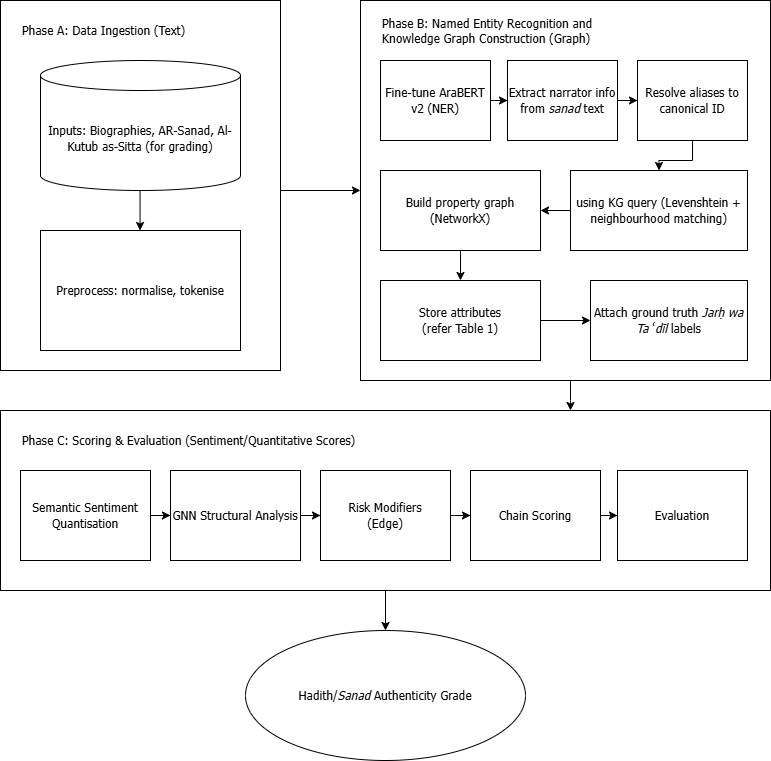

The diagram above was exported from draw.io. Its source (the exported page's mxGraphModel, read from the mxfile embedded in the PNG):
<mxGraphModel dx="1270" dy="774" grid="1" gridSize="10" guides="1" tooltips="1" connect="1" arrows="1" fold="1" page="1" pageScale="1" pageWidth="1654" pageHeight="1169" math="0" shadow="0">
  <root>
    <mxCell id="0" />
    <mxCell id="1" parent="0" />
    <mxCell id="P_pnTVUgVCneHtDNisjz-1" parent="1" style="rounded=0;whiteSpace=wrap;html=1;" value="" vertex="1">
      <mxGeometry height="370" width="280" x="442" y="290" as="geometry" />
    </mxCell>
    <mxCell id="P_pnTVUgVCneHtDNisjz-2" parent="1" style="text;html=1;whiteSpace=wrap;strokeColor=none;fillColor=none;align=left;verticalAlign=middle;rounded=0;fontFamily=Tahoma;" value="Phase A: Data Ingestion (Text)" vertex="1">
      <mxGeometry height="30" width="200" x="462" y="305" as="geometry" />
    </mxCell>
    <mxCell id="P_pnTVUgVCneHtDNisjz-3" parent="1" style="shape=cylinder3;whiteSpace=wrap;html=1;boundedLbl=1;backgroundOutline=1;size=15;" value="&lt;font face=&quot;Tahoma&quot;&gt;Inputs: Biographies, AR‑Sanad, Al-Kutub as-Sitta (for grading)&lt;/font&gt;" vertex="1">
      <mxGeometry height="130" width="200" x="482" y="350" as="geometry" />
    </mxCell>
    <mxCell id="P_pnTVUgVCneHtDNisjz-4" edge="1" parent="1" style="endArrow=classic;html=1;rounded=0;" value="">
      <mxGeometry height="50" relative="1" width="50" as="geometry">
        <mxPoint x="581.55" y="480" as="sourcePoint" />
        <mxPoint x="581.55" y="520" as="targetPoint" />
      </mxGeometry>
    </mxCell>
    <mxCell id="P_pnTVUgVCneHtDNisjz-5" parent="1" style="rounded=0;whiteSpace=wrap;html=1;" value="&lt;font face=&quot;Tahoma&quot;&gt;Preprocess: normalise, tokenise&lt;/font&gt;" vertex="1">
      <mxGeometry height="120" width="200" x="482" y="520" as="geometry" />
    </mxCell>
    <mxCell id="P_pnTVUgVCneHtDNisjz-6" edge="1" parent="1" style="endArrow=classic;html=1;rounded=0;" value="">
      <mxGeometry height="50" relative="1" width="50" as="geometry">
        <mxPoint x="722" y="480" as="sourcePoint" />
        <mxPoint x="802" y="480" as="targetPoint" />
      </mxGeometry>
    </mxCell>
    <mxCell id="P_pnTVUgVCneHtDNisjz-7" parent="1" style="rounded=0;whiteSpace=wrap;html=1;" value="" vertex="1">
      <mxGeometry height="380" width="410" x="802" y="290" as="geometry" />
    </mxCell>
    <mxCell id="P_pnTVUgVCneHtDNisjz-8" parent="1" style="text;html=1;whiteSpace=wrap;strokeColor=none;fillColor=none;align=left;verticalAlign=middle;rounded=0;fontFamily=Tahoma;" value="Phase B:&amp;nbsp;Named Entity Recognition and Knowledge Graph Construction (Graph)" vertex="1">
      <mxGeometry height="40" width="240" x="822" y="300" as="geometry" />
    </mxCell>
    <mxCell id="P_pnTVUgVCneHtDNisjz-53" edge="1" parent="1" source="P_pnTVUgVCneHtDNisjz-11" style="edgeStyle=orthogonalEdgeStyle;rounded=0;orthogonalLoop=1;jettySize=auto;html=1;" target="P_pnTVUgVCneHtDNisjz-18" value="">
      <mxGeometry relative="1" as="geometry" />
    </mxCell>
    <mxCell id="P_pnTVUgVCneHtDNisjz-11" parent="1" style="rounded=0;whiteSpace=wrap;html=1;" value="&lt;font face=&quot;Tahoma&quot;&gt;using KG query (Levenshtein + neighbourhood matching)&lt;/font&gt;" vertex="1">
      <mxGeometry height="80" width="177" x="1012" y="460" as="geometry" />
    </mxCell>
    <mxCell id="P_pnTVUgVCneHtDNisjz-51" edge="1" parent="1" source="P_pnTVUgVCneHtDNisjz-12" style="edgeStyle=orthogonalEdgeStyle;rounded=0;orthogonalLoop=1;jettySize=auto;html=1;" target="P_pnTVUgVCneHtDNisjz-50" value="">
      <mxGeometry relative="1" as="geometry" />
    </mxCell>
    <mxCell id="P_pnTVUgVCneHtDNisjz-12" parent="1" style="rounded=0;whiteSpace=wrap;html=1;" value="&lt;font face=&quot;Tahoma&quot;&gt;Fine‑tune AraBERT v2 (NER)&lt;/font&gt;" vertex="1">
      <mxGeometry height="80" width="110" x="822" y="350" as="geometry" />
    </mxCell>
    <mxCell id="P_pnTVUgVCneHtDNisjz-54" edge="1" parent="1" source="P_pnTVUgVCneHtDNisjz-16" style="edgeStyle=orthogonalEdgeStyle;rounded=0;orthogonalLoop=1;jettySize=auto;html=1;" target="P_pnTVUgVCneHtDNisjz-11" value="">
      <mxGeometry relative="1" as="geometry" />
    </mxCell>
    <mxCell id="P_pnTVUgVCneHtDNisjz-16" parent="1" style="rounded=0;whiteSpace=wrap;html=1;" value="&lt;font face=&quot;Tahoma&quot;&gt;Resolve aliases to canonical ID&lt;/font&gt;" vertex="1">
      <mxGeometry height="80" width="110" x="1079" y="350" as="geometry" />
    </mxCell>
    <mxCell id="P_pnTVUgVCneHtDNisjz-57" edge="1" parent="1" source="P_pnTVUgVCneHtDNisjz-18" style="edgeStyle=orthogonalEdgeStyle;rounded=0;orthogonalLoop=1;jettySize=auto;html=1;" target="P_pnTVUgVCneHtDNisjz-22" value="">
      <mxGeometry relative="1" as="geometry" />
    </mxCell>
    <mxCell id="P_pnTVUgVCneHtDNisjz-18" parent="1" style="rounded=0;whiteSpace=wrap;html=1;" value="&lt;font face=&quot;Tahoma&quot;&gt;Build property graph (NetworkX)&lt;/font&gt;" vertex="1">
      <mxGeometry height="80" width="160" x="822" y="460" as="geometry" />
    </mxCell>
    <mxCell id="P_pnTVUgVCneHtDNisjz-56" edge="1" parent="1" source="P_pnTVUgVCneHtDNisjz-22" style="edgeStyle=orthogonalEdgeStyle;rounded=0;orthogonalLoop=1;jettySize=auto;html=1;" target="P_pnTVUgVCneHtDNisjz-25" value="">
      <mxGeometry relative="1" as="geometry" />
    </mxCell>
    <mxCell id="P_pnTVUgVCneHtDNisjz-22" parent="1" style="rounded=0;whiteSpace=wrap;html=1;" value="&lt;font face=&quot;Tahoma&quot;&gt;Store attributes &lt;br&gt;(refer Table 1)&lt;/font&gt;" vertex="1">
      <mxGeometry height="80" width="160" x="822" y="570" as="geometry" />
    </mxCell>
    <mxCell id="P_pnTVUgVCneHtDNisjz-25" parent="1" style="rounded=0;whiteSpace=wrap;html=1;" value="&lt;font face=&quot;Tahoma&quot;&gt;Attach ground truth &lt;i&gt;Jarḥ wa Taʿdīl&lt;/i&gt;&amp;nbsp;labels&lt;/font&gt;" vertex="1">
      <mxGeometry height="80" width="157" x="1032" y="570" as="geometry" />
    </mxCell>
    <mxCell id="iey8JCwlbHe8wGfbKmeO-3" edge="1" parent="1" source="P_pnTVUgVCneHtDNisjz-26" style="edgeStyle=orthogonalEdgeStyle;rounded=0;orthogonalLoop=1;jettySize=auto;html=1;" target="iey8JCwlbHe8wGfbKmeO-2" value="">
      <mxGeometry relative="1" as="geometry" />
    </mxCell>
    <mxCell id="P_pnTVUgVCneHtDNisjz-26" parent="1" style="rounded=0;whiteSpace=wrap;html=1;" value="" vertex="1">
      <mxGeometry height="180" width="770" x="442" y="700" as="geometry" />
    </mxCell>
    <mxCell id="P_pnTVUgVCneHtDNisjz-27" parent="1" style="text;html=1;whiteSpace=wrap;strokeColor=none;fillColor=none;align=left;verticalAlign=middle;rounded=0;fontFamily=Tahoma;" value="Phase C:&amp;nbsp;Scoring &amp;amp; Evaluation (Sentiment/Quantitative Scores)" vertex="1">
      <mxGeometry height="40" width="350" x="462" y="710" as="geometry" />
    </mxCell>
    <mxCell id="P_pnTVUgVCneHtDNisjz-61" edge="1" parent="1" source="P_pnTVUgVCneHtDNisjz-30" style="edgeStyle=orthogonalEdgeStyle;rounded=0;orthogonalLoop=1;jettySize=auto;html=1;" target="P_pnTVUgVCneHtDNisjz-45" value="">
      <mxGeometry relative="1" as="geometry" />
    </mxCell>
    <mxCell id="P_pnTVUgVCneHtDNisjz-30" parent="1" style="rounded=0;whiteSpace=wrap;html=1;" value="&lt;font face=&quot;Tahoma&quot;&gt;Semantic Sentiment Quantisation&lt;/font&gt;" vertex="1">
      <mxGeometry height="90" width="130" x="462" y="760" as="geometry" />
    </mxCell>
    <mxCell id="P_pnTVUgVCneHtDNisjz-42" edge="1" parent="1" style="endArrow=classic;html=1;rounded=0;" value="">
      <mxGeometry height="50" relative="1" width="50" as="geometry">
        <Array as="points">
          <mxPoint x="1012" y="690" />
        </Array>
        <mxPoint x="1012" y="670" as="sourcePoint" />
        <mxPoint x="1012" y="700" as="targetPoint" />
      </mxGeometry>
    </mxCell>
    <mxCell id="P_pnTVUgVCneHtDNisjz-62" edge="1" parent="1" source="P_pnTVUgVCneHtDNisjz-45" style="edgeStyle=orthogonalEdgeStyle;rounded=0;orthogonalLoop=1;jettySize=auto;html=1;" target="P_pnTVUgVCneHtDNisjz-46" value="">
      <mxGeometry relative="1" as="geometry" />
    </mxCell>
    <mxCell id="P_pnTVUgVCneHtDNisjz-45" parent="1" style="rounded=0;whiteSpace=wrap;html=1;" value="&lt;font face=&quot;Tahoma&quot;&gt;GNN Structural Analysis&lt;/font&gt;" vertex="1">
      <mxGeometry height="90" width="130" x="612" y="760" as="geometry" />
    </mxCell>
    <mxCell id="P_pnTVUgVCneHtDNisjz-63" edge="1" parent="1" source="P_pnTVUgVCneHtDNisjz-46" style="edgeStyle=orthogonalEdgeStyle;rounded=0;orthogonalLoop=1;jettySize=auto;html=1;" target="P_pnTVUgVCneHtDNisjz-47" value="">
      <mxGeometry relative="1" as="geometry" />
    </mxCell>
    <mxCell id="P_pnTVUgVCneHtDNisjz-46" parent="1" style="rounded=0;whiteSpace=wrap;html=1;" value="&lt;font face=&quot;Tahoma&quot;&gt;Risk Modifiers &lt;br&gt;(Edge)&lt;/font&gt;" vertex="1">
      <mxGeometry height="90" width="130" x="762" y="760" as="geometry" />
    </mxCell>
    <mxCell id="P_pnTVUgVCneHtDNisjz-64" edge="1" parent="1" source="P_pnTVUgVCneHtDNisjz-47" style="edgeStyle=orthogonalEdgeStyle;rounded=0;orthogonalLoop=1;jettySize=auto;html=1;" target="P_pnTVUgVCneHtDNisjz-48" value="">
      <mxGeometry relative="1" as="geometry" />
    </mxCell>
    <mxCell id="P_pnTVUgVCneHtDNisjz-47" parent="1" style="rounded=0;whiteSpace=wrap;html=1;" value="&lt;font face=&quot;Tahoma&quot;&gt;Chain Scoring&lt;/font&gt;" vertex="1">
      <mxGeometry height="90" width="130" x="912" y="760" as="geometry" />
    </mxCell>
    <mxCell id="P_pnTVUgVCneHtDNisjz-48" parent="1" style="rounded=0;whiteSpace=wrap;html=1;" value="&lt;font face=&quot;Tahoma&quot;&gt;Evaluation&lt;br&gt;&lt;/font&gt;" vertex="1">
      <mxGeometry height="90" width="130" x="1059" y="760" as="geometry" />
    </mxCell>
    <mxCell id="P_pnTVUgVCneHtDNisjz-52" edge="1" parent="1" source="P_pnTVUgVCneHtDNisjz-50" style="edgeStyle=orthogonalEdgeStyle;rounded=0;orthogonalLoop=1;jettySize=auto;html=1;" target="P_pnTVUgVCneHtDNisjz-16" value="">
      <mxGeometry relative="1" as="geometry" />
    </mxCell>
    <mxCell id="P_pnTVUgVCneHtDNisjz-50" parent="1" style="rounded=0;whiteSpace=wrap;html=1;" value="&lt;font face=&quot;Tahoma&quot;&gt;Extract narrator info from &lt;i&gt;sanad&lt;/i&gt; text&lt;/font&gt;" vertex="1">
      <mxGeometry height="80" width="110" x="949" y="350" as="geometry" />
    </mxCell>
    <mxCell id="iey8JCwlbHe8wGfbKmeO-2" parent="1" style="ellipse;whiteSpace=wrap;html=1;" value="&lt;font face=&quot;Tahoma&quot;&gt;Hadith/&lt;i&gt;Sanad &lt;/i&gt;Authenticity Grade&lt;/font&gt;" vertex="1">
      <mxGeometry height="130" width="280" x="687" y="920" as="geometry" />
    </mxCell>
  </root>
</mxGraphModel>